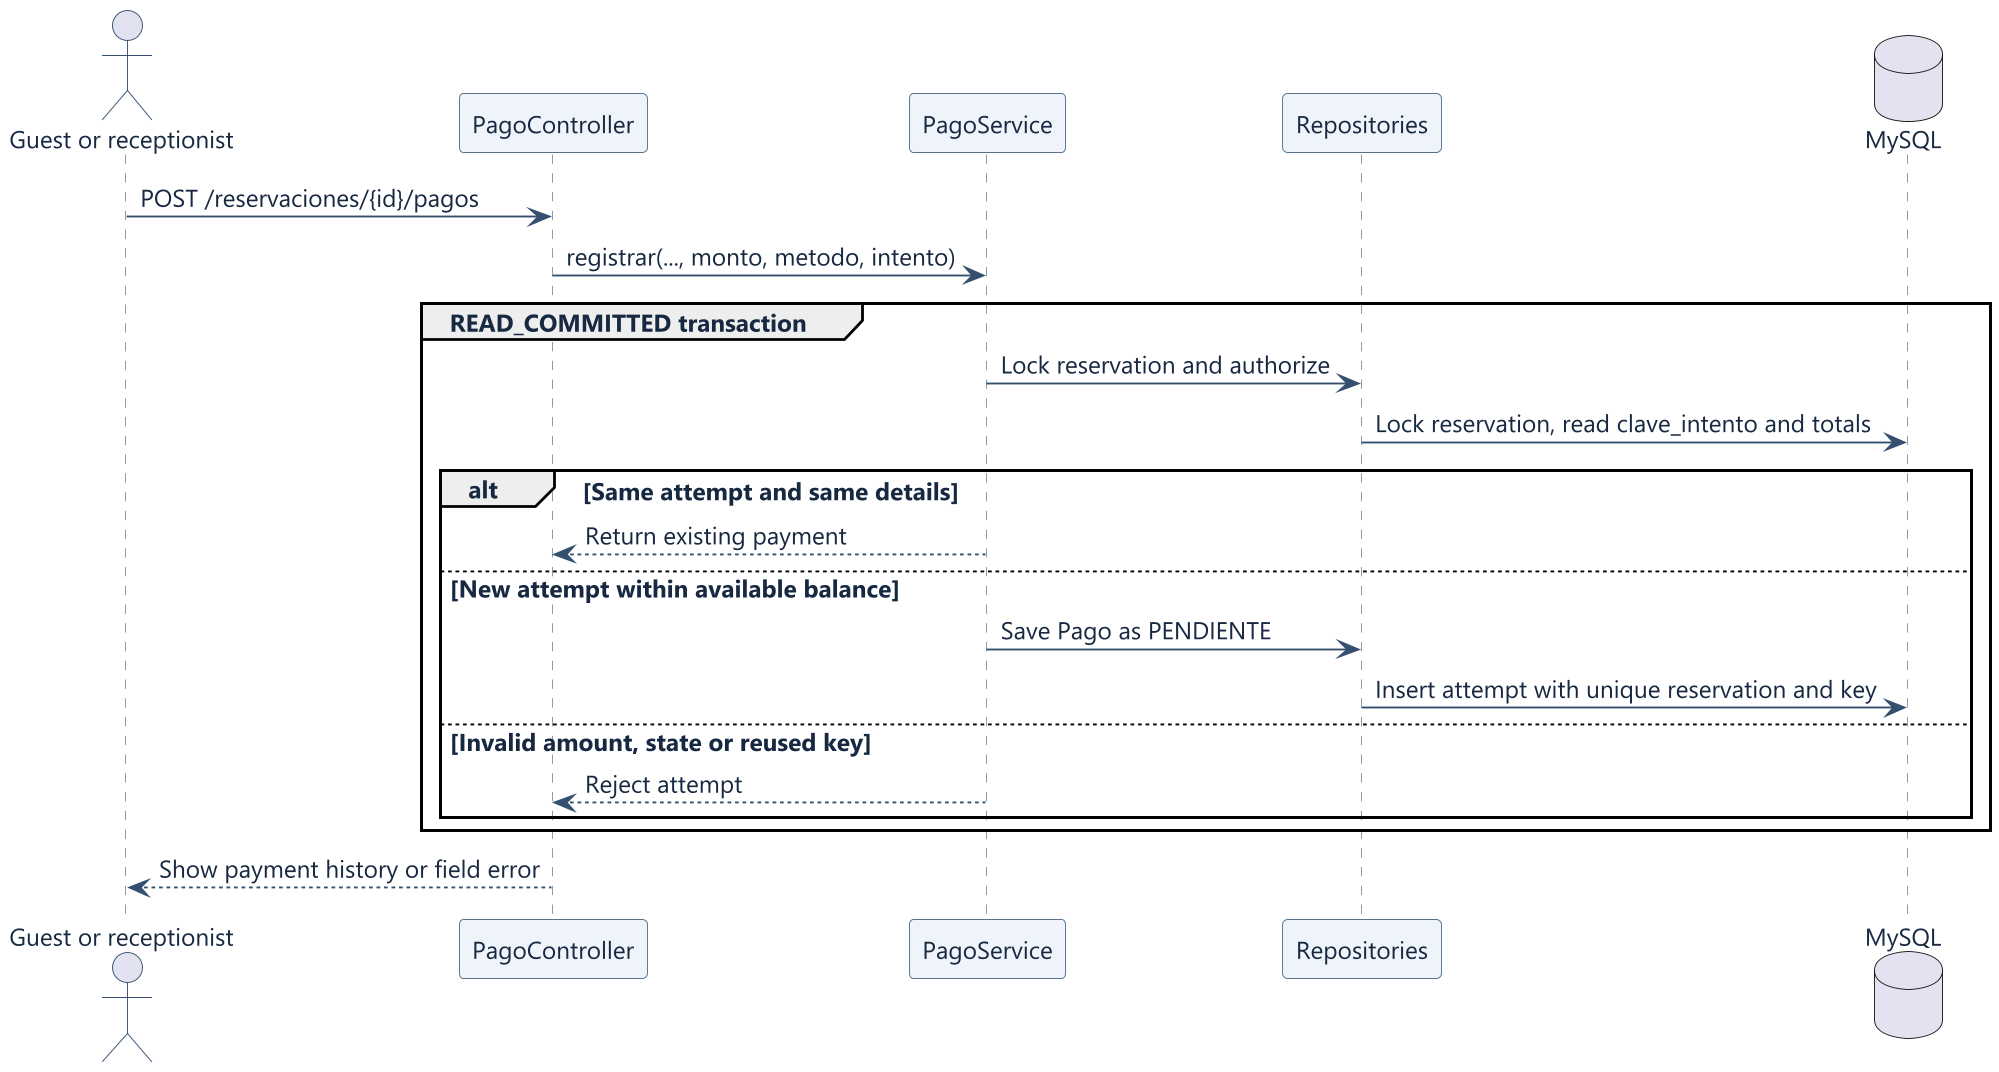

The diagram above was rendered by PlantUML. Its source (embedded in the PNG):
@startuml
skinparam dpi 180
skinparam shadowing false
skinparam defaultFontName Segoe UI
skinparam defaultFontSize 13
skinparam backgroundColor #FFFFFF
skinparam defaultFontColor #172841
skinparam ArrowColor #35506F
skinparam actorBorderColor #35506F
skinparam sequenceParticipantBackgroundColor #EFF4FA
skinparam sequenceParticipantBorderColor #55718D
skinparam sequenceLifeLineBorderColor #8295A9
skinparam classBackgroundColor #F4F7FB
skinparam classBorderColor #55718D
skinparam stateBackgroundColor #EFF4FA
skinparam stateBorderColor #55718D
skinparam usecaseBackgroundColor #EFF4FA
skinparam usecaseBorderColor #55718D
skinparam noteBackgroundColor #F4F8F5
skinparam noteBorderColor #739187
actor "Guest or receptionist" as U
participant PagoController as C
participant PagoService as S
participant "Repositories" as R
database MySQL as DB
U -> C : POST /reservaciones/{id}/pagos
C -> S : registrar(..., monto, metodo, intento)
group READ_COMMITTED transaction
  S -> R : Lock reservation and authorize
  R -> DB : Lock reservation, read clave_intento and totals
  alt Same attempt and same details
    S --> C : Return existing payment
  else New attempt within available balance
    S -> R : Save Pago as PENDIENTE
    R -> DB : Insert attempt with unique reservation and key
  else Invalid amount, state or reused key
    S --> C : Reject attempt
  end
end
C --> U : Show payment history or field error
@enduml